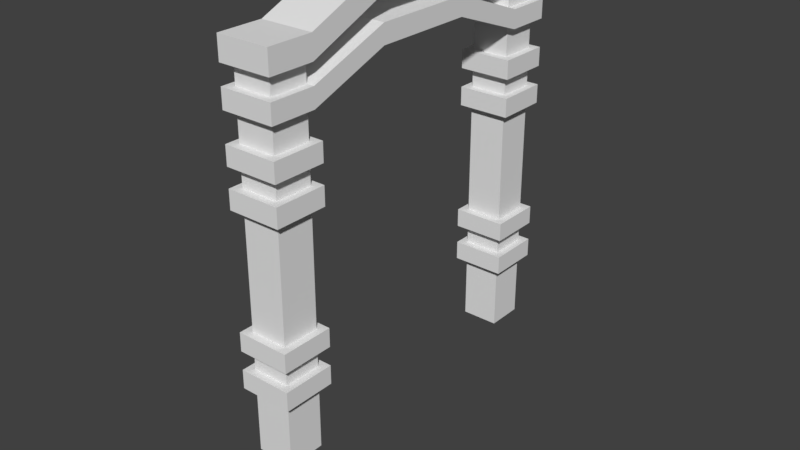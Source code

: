 # Source: Country_Fence_2.blend  (saved by Blender 2.79.0; exported with 4.5.12 LTS)
import bpy
from mathutils import Matrix  # noqa: F401  (used for matrix-valued properties, if any)

bpy.ops.wm.read_factory_settings(use_empty=True)
scene = bpy.context.scene
scene.name = 'Scene'

# ---- collections
col_collection_2 = bpy.data.collections.new('Collection 2'); scene.collection.children.link(col_collection_2)
col_collection_3 = bpy.data.collections.new('Collection 3'); scene.collection.children.link(col_collection_3)
col_collection_3.hide_render = True
col_collection_3.hide_viewport = True
col_collection_6 = bpy.data.collections.new('Collection 6'); scene.collection.children.link(col_collection_6)
col_collection_6.hide_render = True
col_collection_6.hide_viewport = True

# ---- materials (node trees are filled in below, after node groups)
mat_material = bpy.data.materials.new('Material')
mat_material.alpha_threshold = 0.0
mat_material.use_transparent_shadow = False
mat_material.roughness = 0.5
mat_material.line_color = (0.0, 0.0, 0.0, 1.0)

# ---- material node trees

# ---- world
world_world = bpy.data.worlds.new('World'); scene.world = world_world
world_world.color = (0.05088, 0.05088, 0.05088)
world_world.use_sun_shadow = False
world_world.sun_shadow_jitter_overblur = 0.0
world_world.cycles.sampling_method = 'MANUAL'

# ---- meshes
me_cube_003 = bpy.data.meshes.new('Cube.003')
me_cube_003.from_pydata([(0.25, 2.25, 0.0), (0.25, 1.75, 0.0), (-0.25, 1.75, 0.0), (-0.25, 2.25, 0.0), (0.25, 2.25, 4.25), (0.25, 1.75, 4.25), (-0.25, 1.75, 4.25), (-0.25, 2.25, 4.25), (0.25, -1.75, 0.0), (0.25, -2.25, 0.0), (-0.25, -2.25, 0.0), (-0.25, -1.75, 0.0), (0.25, -1.75, 4.25), (0.25, -2.25, 4.25), (-0.25, -2.25, 4.25), (-0.25, -1.75, 4.25), (0.25, -1.75, 1.124), (0.25, -2.25, 1.124), (-0.25, -2.25, 1.124), (-0.25, -1.75, 1.124), (0.25, -1.75, 0.874), (0.25, -2.25, 0.874), (-0.25, -2.25, 0.874), (-0.25, -1.75, 0.874), (0.25, 2.25, 1.125), (0.25, 1.75, 1.125), (-0.25, 1.75, 1.125), (-0.25, 2.25, 1.125), (0.25, 2.25, 0.8745), (0.25, 1.75, 0.8745), (-0.25, 1.75, 0.8745), (-0.25, 2.25, 0.8745), (0.25, -1.75, 1.374), (0.25, -2.25, 1.374), (-0.25, -2.25, 1.374), (-0.25, -1.75, 1.374), (0.25, 2.25, 1.375), (0.25, 1.75, 1.375), (-0.25, 1.75, 1.375), (-0.25, 2.25, 1.375), (0.25, -1.75, 1.624), (0.25, -2.25, 1.624), (-0.25, -2.25, 1.624), (-0.25, -1.75, 1.624), (0.25, 2.25, 1.624), (0.25, 1.75, 1.624), (-0.25, 1.75, 1.624), (-0.25, 2.25, 1.624), (0.25, -1.75, 3.132), (0.25, -2.25, 3.132), (-0.25, -2.25, 3.132), (-0.25, -1.75, 3.132), (0.25, -1.75, 3.382), (0.25, -2.25, 3.382), (-0.25, -2.25, 3.382), (-0.25, -1.75, 3.382), (0.25, -1.75, 3.632), (0.25, -2.25, 3.632), (-0.25, -2.25, 3.632), (-0.25, -1.75, 3.632), (0.25, 2.25, 3.127), (0.25, 1.75, 3.127), (-0.25, 1.75, 3.127), (-0.25, 2.25, 3.127), (0.25, 2.25, 3.378), (0.25, 1.75, 3.378), (-0.25, 1.75, 3.378), (-0.25, 2.25, 3.378), (0.25, 2.25, 3.628), (0.25, 1.75, 3.628), (-0.25, 1.75, 3.628), (-0.25, 2.25, 3.628), (0.25, 2.25, 3.878), (0.25, 1.75, 3.878), (-0.25, 1.75, 3.878), (-0.25, 2.25, 3.878), (0.25, -1.75, 3.882), (0.25, -2.25, 3.882), (-0.25, -2.25, 3.882), (-0.25, -1.75, 3.882), (0.25, 2.25, 4.5), (0.25, 1.75, 4.5), (-0.25, 2.25, 4.5), (-0.25, 1.75, 4.5), (0.25, -1.75, 4.5), (0.25, -2.25, 4.5), (-0.25, -1.75, 4.5), (-0.25, -2.25, 4.5), (0.25, 2.25, 4.75), (0.25, 1.75, 4.75), (-0.25, 2.25, 4.75), (-0.25, 1.75, 4.75), (0.25, -1.75, 4.75), (0.25, -2.25, 4.75), (-0.25, -1.75, 4.75), (-0.25, -2.25, 4.75), (0.35, 1.75, 4.25), (0.35, -1.75, 4.25), (0.35, -1.65, 1.124), (0.35, 1.65, 0.8745), (0.35, -2.35, 3.382), (0.35, 1.65, 3.127), (0.35, 2.35, 3.878), (0.35, 1.75, 4.5), (0.35, -1.75, 4.5), (0.35, 1.75, 4.75), (0.35, -1.75, 4.75), (0.35, 1.75, 5.05), (0.35, -1.75, 5.05), (-0.35, 1.75, 4.25), (-0.35, -1.75, 4.25), (-0.35, 1.65, 1.125), (-0.35, 2.35, 1.125), (-0.35, 1.65, 3.378), (-0.35, 2.35, 3.628), (-0.35, 1.75, 4.5), (-0.35, -1.75, 4.5), (-0.35, 1.75, 4.75), (-0.35, -1.75, 4.75), (-0.35, 1.75, 5.05), (-0.35, -1.75, 5.05), (0.35, -2.35, 1.124), (-0.35, -2.35, 0.874), (0.35, -2.35, 1.374), (0.35, -2.35, 1.624), (-0.35, -2.35, 3.132), (-0.35, -2.35, 3.382), (-0.35, -2.35, 3.632), (0.35, -2.35, 3.882), (-0.35, -2.35, 3.882), (0.35, -2.35, 0.874), (0.35, -2.35, 3.132), (0.35, -2.35, 3.632), (0.35, -2.35, 4.25), (0.35, -2.35, 4.5), (0.35, -2.35, 4.75), (0.35, -2.35, 5.05), (-0.35, -2.35, 1.124), (-0.35, -2.35, 1.374), (-0.35, -2.35, 1.624), (-0.35, -2.35, 4.5), (-0.35, -2.35, 4.25), (-0.35, -2.35, 5.05), (-0.35, -2.35, 4.75), (0.35, 2.35, 1.375), (-0.35, 2.35, 1.375), (0.35, 2.35, 1.624), (-0.35, 2.35, 3.127), (0.35, 2.35, 0.8745), (0.35, 2.35, 1.125), (0.35, 2.35, 3.127), (0.35, 2.35, 3.378), (0.35, 2.35, 3.628), (0.35, 2.35, 4.5), (0.35, 2.35, 4.25), (0.35, 2.35, 5.05), (0.35, 2.35, 4.75), (-0.35, 2.35, 0.8745), (-0.35, 2.35, 1.624), (-0.35, 2.35, 3.378), (-0.35, 2.35, 3.878), (-0.35, 2.35, 4.5), (-0.35, 2.35, 4.25), (-0.35, 2.35, 4.75), (-0.35, 2.35, 5.05), (-0.35, 1.65, 0.8745), (-0.35, 1.65, 1.624), (0.35, 1.65, 3.378), (-0.35, 1.65, 3.628), (0.35, 1.65, 3.878), (0.35, 1.65, 1.125), (0.35, 1.65, 1.375), (0.35, 1.65, 1.624), (0.35, 1.65, 3.628), (-0.35, 1.65, 1.375), (-0.35, 1.65, 3.127), (-0.35, 1.65, 3.878), (-0.35, -1.65, 0.874), (-0.35, -1.65, 1.374), (0.35, -1.65, 1.624), (0.35, -1.65, 3.132), (0.35, -1.65, 3.632), (0.35, -1.65, 0.874), (0.35, -1.65, 1.374), (0.35, -1.65, 3.382), (0.35, -1.65, 3.882), (-0.35, -1.65, 1.124), (-0.35, -1.65, 1.624), (-0.35, -1.65, 3.132), (-0.35, -1.65, 3.382), (-0.35, -1.65, 3.632), (-0.35, -1.65, 3.882), (0.35, -0.675, 4.65), (0.35, -0.675, 4.9), (-0.35, -0.675, 4.9), (-0.35, -0.675, 4.65), (0.35, 0.675, 4.65), (0.35, 0.675, 4.9), (-0.35, 0.675, 4.65), (-0.35, 0.675, 4.9), (0.35, -0.585, 5.25), (0.35, -0.585, 5.55), (-0.35, -0.585, 5.55), (-0.35, -0.585, 5.25), (0.35, 0.585, 5.25), (0.35, 0.585, 5.55), (-0.35, 0.585, 5.55), (-0.35, 0.585, 5.25)], [], [(72, 4, 5, 73), (73, 5, 6, 74), (74, 6, 7, 75), (28, 0, 3, 31), (32, 16, 19, 35), (76, 12, 13, 77), (77, 13, 14, 78), (78, 14, 15, 79), (20, 8, 11, 23), (8, 20, 21, 9), (9, 21, 22, 10), (10, 22, 23, 11), (36, 24, 27, 39), (146, 158, 166, 46, 47, 44), (134, 104, 84, 85, 87, 86, 116, 140), (0, 28, 29, 1), (1, 29, 30, 2), (2, 30, 31, 3), (18, 34, 35, 19), (17, 33, 34, 18), (16, 32, 33, 17), (26, 38, 39, 27), (25, 37, 38, 26), (24, 36, 37, 25), (48, 40, 43, 51), (60, 44, 47, 63), (73, 169, 102, 72), (42, 50, 51, 43), (41, 49, 50, 42), (40, 48, 49, 41), (56, 52, 55, 59), (103, 153, 161, 115, 83, 82, 80, 81), (54, 58, 59, 55), (53, 57, 58, 54), (52, 56, 57, 53), (46, 62, 63, 47), (45, 61, 62, 46), (44, 60, 61, 45), (68, 64, 67, 71), (66, 70, 71, 67), (65, 69, 70, 66), (64, 68, 69, 65), (4, 72, 75, 7), (174, 145, 39, 38, 37, 36, 144, 171), (12, 76, 79, 15), (30, 29, 99, 165), (85, 84, 92, 93), (87, 85, 93, 95), (205, 201, 108, 136, 135, 106, 200, 204, 105, 156, 155, 107), (103, 81, 83, 115, 199, 197), (159, 113, 66, 67, 64, 65, 167, 151), (40, 41, 124, 179), (83, 81, 89, 91), (81, 80, 88, 89), (86, 87, 95, 94), (84, 86, 94, 92), (82, 83, 91, 90), (80, 82, 90, 88), (107, 119, 206, 205), (77, 78, 129, 128), (94, 118, 203, 200, 106, 92), (102, 169, 173, 152), (179, 124, 123, 183), (144, 146, 172, 171), (167, 101, 150, 151), (185, 128, 132, 181), (109, 198, 195, 110, 141, 140, 116, 194, 199, 115, 161, 162), (127, 129, 191, 190), (45, 46, 166, 172, 146, 44), (75, 72, 102, 160, 176, 169, 73, 74), (66, 113, 167, 65), (53, 54, 126, 100), (97, 133, 141, 110, 15, 14, 13, 12), (155, 164, 119, 107), (76, 77, 128, 185, 191, 129, 78, 79), (161, 153, 154, 162), (17, 121, 98, 16), (138, 139, 187, 178), (166, 158, 145, 174), (118, 143, 142, 120, 202, 206, 119, 164, 163, 117, 207, 203), (36, 39, 145, 144), (99, 148, 149, 170), (60, 63, 147, 150, 101, 61), (26, 27, 112, 111), (12, 15, 110, 195, 192, 97), (112, 27, 24, 25, 26, 111, 170, 149), (169, 176, 168, 173), (133, 134, 140, 141), (23, 22, 122, 177), (192, 196, 96, 154, 153, 103, 197, 193, 104, 134, 133, 97), (165, 99, 170, 111), (139, 124, 41, 42, 43, 40, 179, 187), (156, 105, 89, 88, 90, 91, 117, 163), (126, 189, 188, 125), (127, 132, 128, 129), (135, 136, 142, 143), (100, 131, 180, 184), (57, 56, 181, 132, 127, 58), (126, 125, 131, 100), (48, 180, 131, 125, 50, 49), (149, 148, 157, 112), (146, 144, 145, 158), (175, 113, 159, 147), (152, 114, 160, 102), (156, 163, 164, 155), (121, 137, 122, 130), (157, 165, 111, 112), (120, 142, 136, 108), (68, 71, 114, 152, 173, 168, 70, 69), (127, 190, 181, 56, 59, 58), (176, 160, 114, 168), (31, 30, 165, 157, 148, 99, 29, 28), (147, 159, 151, 150), (184, 189, 126, 54, 55, 52, 53, 100), (123, 124, 139, 138), (171, 172, 166, 174), (16, 98, 186, 137, 121, 17, 18, 19), (34, 33, 123, 138, 178, 35), (186, 177, 122, 137), (178, 187, 179, 183), (177, 186, 98, 182), (181, 190, 191, 185), (180, 188, 189, 184), (70, 168, 114, 71), (175, 147, 63, 62, 61, 101), (51, 50, 125, 188, 180, 48), (182, 130, 122, 22, 21, 20, 23, 177), (175, 101, 167, 113), (162, 154, 96, 5, 4, 7, 6, 109), (116, 86, 84, 104, 193, 194), (6, 5, 96, 196, 198, 109), (193, 197, 199, 194), (195, 198, 196, 192), (98, 121, 130, 182), (120, 108, 201, 202), (201, 205, 206, 202), (200, 203, 207, 204), (106, 135, 143, 118, 94, 95, 93, 92), (91, 89, 105, 204, 207, 117), (123, 33, 32, 35, 178, 183)])
_uv = me_cube_003.uv_layers.new(name='UVMap')
_uv.uv.foreach_set('vector', [0.2328, 0.75, 0.2328, 0.75, 0.2328, 0.75, 0.2328, 0.75, 0.2328, 0.75, 0.2328, 0.75, 0.2328, 0.75, 0.2328, 0.75, 0.2328, 0.75, 0.2328, 0.75, 0.2328, 0.75, 0.2328, 0.75, 0.2328, 0.75, 0.2328, 0.75, 0.2328, 0.75, 0.2328, 0.75, 0.2328, 0.75, 0.2328, 0.75, 0.2328, 0.75, 0.2328, 0.75, 0.2328, 0.75, 0.2328, 0.75, 0.2328, 0.75, 0.2328, 0.75, 0.2328, 0.75, 0.2328, 0.75, 0.2328, 0.75, 0.2328, 0.75, 0.2328, 0.75, 0.2328, 0.75, 0.2328, 0.75, 0.2328, 0.75, 0.2328, 0.75, 0.2328, 0.75, 0.2328, 0.75, 0.2328, 0.75, 0.2328, 0.75, 0.2328, 0.75, 0.2328, 0.75, 0.2328, 0.75, 0.2328, 0.75, 0.2328, 0.75, 0.2328, 0.75, 0.2328, 0.75, 0.2328, 0.75, 0.2328, 0.75, 0.2328, 0.75, 0.2328, 0.75, 0.2328, 0.75, 0.2328, 0.75, 0.2328, 0.75, 0.2328, 0.75, 0.2328, 0.25, 0.2328, 0.25, 0.2328, 0.25, 0.2328, 0.25, 0.2328, 0.25, 0.2328, 0.25, 0.2328, 0.25, 0.2328, 0.25, 0.2328, 0.25, 0.2328, 0.25, 0.2328, 0.25, 0.2328, 0.25, 0.2328, 0.25, 0.2328, 0.25, 0.2328, 0.75, 0.2328, 0.75, 0.2328, 0.75, 0.2328, 0.75, 0.2328, 0.75, 0.2328, 0.75, 0.2328, 0.75, 0.2328, 0.75, 0.2328, 0.75, 0.2328, 0.75, 0.2328, 0.75, 0.2328, 0.75, 0.2328, 0.75, 0.2328, 0.75, 0.2328, 0.75, 0.2328, 0.75, 0.2328, 0.75, 0.2328, 0.75, 0.2328, 0.75, 0.2328, 0.75, 0.2328, 0.75, 0.2328, 0.75, 0.2328, 0.75, 0.2328, 0.75, 0.2328, 0.75, 0.2328, 0.75, 0.2328, 0.75, 0.2328, 0.75, 0.2328, 0.75, 0.2328, 0.75, 0.2328, 0.75, 0.2328, 0.75, 0.2328, 0.75, 0.2328, 0.75, 0.2328, 0.75, 0.2328, 0.75, 0.2328, 0.75, 0.2328, 0.75, 0.2328, 0.75, 0.2328, 0.75, 0.2328, 0.75, 0.2328, 0.75, 0.2328, 0.75, 0.2328, 0.75, 0.2328, 0.25, 0.2328, 0.25, 0.2328, 0.25, 0.2328, 0.25, 0.2328, 0.75, 0.2328, 0.75, 0.2328, 0.75, 0.2328, 0.75, 0.2328, 0.75, 0.2328, 0.75, 0.2328, 0.75, 0.2328, 0.75, 0.2328, 0.75, 0.2328, 0.75, 0.2328, 0.75, 0.2328, 0.75, 0.2328, 0.75, 0.2328, 0.75, 0.2328, 0.75, 0.2328, 0.75, 0.2328, 0.25, 0.2328, 0.25, 0.2328, 0.25, 0.2328, 0.25, 0.2328, 0.25, 0.2328, 0.25, 0.2328, 0.25, 0.2328, 0.25, 0.2328, 0.75, 0.2328, 0.75, 0.2328, 0.75, 0.2328, 0.75, 0.2328, 0.75, 0.2328, 0.75, 0.2328, 0.75, 0.2328, 0.75, 0.2328, 0.75, 0.2328, 0.75, 0.2328, 0.75, 0.2328, 0.75, 0.2328, 0.75, 0.2328, 0.75, 0.2328, 0.75, 0.2328, 0.75, 0.2328, 0.75, 0.2328, 0.75, 0.2328, 0.75, 0.2328, 0.75, 0.2328, 0.75, 0.2328, 0.75, 0.2328, 0.75, 0.2328, 0.75, 0.2328, 0.75, 0.2328, 0.75, 0.2328, 0.75, 0.2328, 0.75, 0.2328, 0.75, 0.2328, 0.75, 0.2328, 0.75, 0.2328, 0.75, 0.2328, 0.75, 0.2328, 0.75, 0.2328, 0.75, 0.2328, 0.75, 0.2328, 0.75, 0.2328, 0.75, 0.2328, 0.75, 0.2328, 0.75, 0.2328, 0.75, 0.2328, 0.75, 0.2328, 0.75, 0.2328, 0.75, 0.2328, 0.25, 0.2328, 0.25, 0.2328, 0.25, 0.2328, 0.25, 0.2328, 0.25, 0.2328, 0.25, 0.2328, 0.25, 0.2328, 0.25, 0.2328, 0.75, 0.2328, 0.75, 0.2328, 0.75, 0.2328, 0.75, 0.2328, 0.25, 0.2328, 0.25, 0.2328, 0.25, 0.2328, 0.25, 0.2328, 0.75, 0.2328, 0.75, 0.2328, 0.75, 0.2328, 0.75, 0.2328, 0.75, 0.2328, 0.75, 0.2328, 0.75, 0.2328, 0.75, 0.2328, 0.25, 0.2328, 0.25, 0.2328, 0.25, 0.2328, 0.25, 0.2328, 0.25, 0.2328, 0.25, 0.2328, 0.25, 0.2328, 0.25, 0.2328, 0.25, 0.2328, 0.25, 0.2328, 0.25, 0.2328, 0.25, 0.2328, 0.25, 0.2328, 0.25, 0.2328, 0.25, 0.2328, 0.25, 0.2328, 0.25, 0.2328, 0.25, 0.2328, 0.25, 0.2328, 0.25, 0.2328, 0.25, 0.2328, 0.25, 0.2328, 0.25, 0.2328, 0.25, 0.2328, 0.25, 0.2328, 0.25, 0.2328, 0.25, 0.2328, 0.25, 0.2328, 0.25, 0.2328, 0.25, 0.2328, 0.75, 0.2328, 0.75, 0.2328, 0.75, 0.2328, 0.75, 0.2328, 0.75, 0.2328, 0.75, 0.2328, 0.75, 0.2328, 0.75, 0.2328, 0.75, 0.2328, 0.75, 0.2328, 0.75, 0.2328, 0.75, 0.2328, 0.75, 0.2328, 0.75, 0.2328, 0.75, 0.2328, 0.75, 0.2328, 0.75, 0.2328, 0.75, 0.2328, 0.75, 0.2328, 0.75, 0.2328, 0.75, 0.2328, 0.75, 0.2328, 0.75, 0.2328, 0.75, 0.2328, 0.25, 0.2328, 0.25, 0.2328, 0.25, 0.2328, 0.25, 0.2328, 0.25, 0.2328, 0.25, 0.2328, 0.25, 0.2328, 0.25, 0.2328, 0.25, 0.2328, 0.25, 0.2328, 0.25, 0.2328, 0.25, 0.2328, 0.25, 0.2328, 0.25, 0.2328, 0.25, 0.2328, 0.25, 0.2328, 0.25, 0.2328, 0.25, 0.2328, 0.25, 0.2328, 0.25, 0.2328, 0.25, 0.2328, 0.25, 0.2328, 0.25, 0.2328, 0.25, 0.2328, 0.25, 0.2328, 0.25, 0.2328, 0.25, 0.2328, 0.25, 0.2328, 0.25, 0.2328, 0.25, 0.2328, 0.25, 0.2328, 0.25, 0.2328, 0.25, 0.2328, 0.25, 0.2328, 0.25, 0.2328, 0.25, 0.2328, 0.25, 0.2328, 0.25, 0.2328, 0.25, 0.2328, 0.25, 0.2328, 0.25, 0.2328, 0.25, 0.2328, 0.25, 0.2328, 0.25, 0.2328, 0.25, 0.2328, 0.25, 0.2328, 0.25, 0.2328, 0.25, 0.2328, 0.25, 0.2328, 0.25, 0.2328, 0.25, 0.2328, 0.25, 0.2328, 0.25, 0.2328, 0.25, 0.2328, 0.25, 0.2328, 0.25, 0.2328, 0.25, 0.2328, 0.25, 0.2328, 0.25, 0.2328, 0.25, 0.2328, 0.25, 0.2328, 0.25, 0.2328, 0.25, 0.2328, 0.25, 0.2328, 0.25, 0.2328, 0.25, 0.2328, 0.25, 0.2328, 0.25, 0.2328, 0.25, 0.2328, 0.25, 0.2328, 0.25, 0.2328, 0.25, 0.2328, 0.25, 0.2328, 0.25, 0.2328, 0.25, 0.2328, 0.25, 0.2328, 0.25, 0.2328, 0.25, 0.2328, 0.25, 0.2328, 0.25, 0.2328, 0.25, 0.2328, 0.25, 0.2328, 0.25, 0.2328, 0.25, 0.2328, 0.25, 0.2328, 0.25, 0.2328, 0.25, 0.2328, 0.25, 0.2328, 0.25, 0.2328, 0.25, 0.2328, 0.25, 0.2328, 0.25, 0.2328, 0.25, 0.2328, 0.25, 0.2328, 0.25, 0.2328, 0.25, 0.2328, 0.25, 0.2328, 0.25, 0.2328, 0.25, 0.2328, 0.25, 0.2328, 0.25, 0.2328, 0.25, 0.2328, 0.25, 0.2328, 0.25, 0.2328, 0.25, 0.2328, 0.25, 0.2328, 0.25, 0.2328, 0.25, 0.2328, 0.25, 0.2328, 0.25, 0.2328, 0.25, 0.2328, 0.25, 0.2328, 0.25, 0.2328, 0.25, 0.2328, 0.25, 0.2328, 0.25, 0.2328, 0.25, 0.2328, 0.25, 0.2328, 0.25, 0.2328, 0.25, 0.2328, 0.25, 0.2328, 0.25, 0.2328, 0.25, 0.2328, 0.25, 0.2328, 0.25, 0.2328, 0.25, 0.2328, 0.25, 0.2328, 0.25, 0.2328, 0.25, 0.2328, 0.25, 0.2328, 0.25, 0.2328, 0.25, 0.2328, 0.25, 0.2328, 0.25, 0.2328, 0.25, 0.2328, 0.25, 0.2328, 0.25, 0.2328, 0.25, 0.2328, 0.25, 0.2328, 0.25, 0.2328, 0.25, 0.2328, 0.25, 0.2328, 0.25, 0.2328, 0.25, 0.2328, 0.25, 0.2328, 0.25, 0.2328, 0.25, 0.2328, 0.25, 0.2328, 0.25, 0.2328, 0.25, 0.2328, 0.25, 0.2328, 0.25, 0.2328, 0.25, 0.2328, 0.25, 0.2328, 0.25, 0.2328, 0.25, 0.2328, 0.25, 0.2328, 0.25, 0.2328, 0.25, 0.2328, 0.25, 0.2328, 0.25, 0.2328, 0.25, 0.2328, 0.25, 0.2328, 0.25, 0.2328, 0.25, 0.2328, 0.25, 0.2328, 0.25, 0.2328, 0.25, 0.2328, 0.25, 0.2328, 0.25, 0.2328, 0.25, 0.2328, 0.25, 0.2328, 0.25, 0.2328, 0.25, 0.2328, 0.25, 0.2328, 0.25, 0.2328, 0.25, 0.2328, 0.25, 0.2328, 0.25, 0.2328, 0.25, 0.2328, 0.25, 0.2328, 0.25, 0.2328, 0.25, 0.2328, 0.25, 0.2328, 0.25, 0.2328, 0.25, 0.2328, 0.25, 0.2328, 0.25, 0.2328, 0.25, 0.2328, 0.25, 0.2328, 0.25, 0.2328, 0.25, 0.2328, 0.25, 0.2328, 0.25, 0.2328, 0.25, 0.2328, 0.25, 0.2328, 0.25, 0.2328, 0.25, 0.2328, 0.25, 0.2328, 0.25, 0.2328, 0.25, 0.2328, 0.25, 0.2328, 0.25, 0.2328, 0.25, 0.2328, 0.25, 0.2328, 0.25, 0.2328, 0.25, 0.2328, 0.25, 0.2328, 0.25, 0.2328, 0.25, 0.2328, 0.25, 0.2328, 0.25, 0.2328, 0.25, 0.2328, 0.25, 0.2328, 0.25, 0.2328, 0.25, 0.2328, 0.25, 0.2328, 0.25, 0.2328, 0.25, 0.2328, 0.25, 0.2328, 0.25, 0.2328, 0.25, 0.2328, 0.25, 0.2328, 0.25, 0.2328, 0.25, 0.2328, 0.25, 0.2328, 0.25, 0.2328, 0.25, 0.2328, 0.25, 0.2328, 0.25, 0.2328, 0.25, 0.2328, 0.25, 0.2328, 0.25, 0.2328, 0.25, 0.2328, 0.25, 0.2328, 0.25, 0.2328, 0.25, 0.2328, 0.25, 0.2328, 0.25, 0.2328, 0.25, 0.2328, 0.25, 0.2328, 0.25, 0.2328, 0.25, 0.2328, 0.25, 0.2328, 0.25, 0.2328, 0.25, 0.2328, 0.25, 0.2328, 0.25, 0.2328, 0.25, 0.2328, 0.25, 0.2328, 0.25, 0.2328, 0.25, 0.2328, 0.25, 0.2328, 0.25, 0.2328, 0.25, 0.2328, 0.25, 0.2328, 0.25, 0.2328, 0.25, 0.2328, 0.25, 0.2328, 0.25, 0.2328, 0.25, 0.2328, 0.25, 0.2328, 0.25, 0.2328, 0.25, 0.2328, 0.25, 0.2328, 0.25, 0.2328, 0.25, 0.2328, 0.25, 0.2328, 0.25, 0.2328, 0.25, 0.2328, 0.25, 0.2328, 0.25, 0.2328, 0.25, 0.2328, 0.25, 0.2328, 0.25, 0.2328, 0.25, 0.2328, 0.25, 0.2328, 0.25, 0.2328, 0.25, 0.2328, 0.25, 0.2328, 0.25, 0.2328, 0.25, 0.2328, 0.25, 0.2328, 0.25, 0.2328, 0.25, 0.2328, 0.25, 0.2328, 0.25, 0.2328, 0.25, 0.2328, 0.25, 0.2328, 0.25, 0.2328, 0.25, 0.2328, 0.25, 0.2328, 0.25, 0.2328, 0.25, 0.2328, 0.25, 0.2328, 0.25, 0.2328, 0.25, 0.2328, 0.25, 0.2328, 0.25, 0.2328, 0.25, 0.2328, 0.25, 0.2328, 0.25, 0.2328, 0.25, 0.2328, 0.25, 0.2328, 0.25, 0.2328, 0.25, 0.2328, 0.25, 0.2328, 0.25, 0.2328, 0.25, 0.2328, 0.25, 0.2328, 0.25, 0.2328, 0.25, 0.2328, 0.25, 0.2328, 0.25, 0.2328, 0.25, 0.2328, 0.25, 0.2328, 0.25, 0.2328, 0.25, 0.2328, 0.25, 0.2328, 0.25, 0.2328, 0.25, 0.2328, 0.25, 0.2328, 0.25, 0.2328, 0.25, 0.2328, 0.25, 0.2328, 0.25, 0.2328, 0.25, 0.2328, 0.25, 0.2328, 0.25, 0.2328, 0.25, 0.2328, 0.25, 0.2328, 0.25, 0.2328, 0.25, 0.2328, 0.25, 0.2328, 0.25, 0.2328, 0.25, 0.2328, 0.25, 0.2328, 0.25, 0.2328, 0.25, 0.2328, 0.25, 0.2328, 0.25, 0.2328, 0.25, 0.2328, 0.25, 0.2328, 0.25, 0.2328, 0.25, 0.2328, 0.25, 0.2328, 0.25, 0.2328, 0.25, 0.2328, 0.25, 0.2328, 0.25, 0.2328, 0.25, 0.2328, 0.25, 0.2328, 0.25, 0.2328, 0.25, 0.2328, 0.25, 0.2328, 0.25, 0.2328, 0.25, 0.2328, 0.25, 0.2328, 0.25, 0.2328, 0.25, 0.2328, 0.25, 0.2328, 0.25, 0.2328, 0.25, 0.2328, 0.25, 0.2328, 0.25, 0.2328, 0.25, 0.2328, 0.25, 0.2328, 0.25, 0.2328, 0.25, 0.2328, 0.25, 0.2328, 0.25, 0.2328, 0.25, 0.2328, 0.25, 0.2328, 0.25, 0.2328, 0.25, 0.2328, 0.25, 0.2328, 0.25, 0.2328, 0.25, 0.2328, 0.25, 0.2328, 0.25, 0.2328, 0.25, 0.2328, 0.25, 0.2328, 0.25, 0.2328, 0.25, 0.2328, 0.25, 0.2328, 0.25, 0.2328, 0.25, 0.2328, 0.25, 0.2328, 0.25, 0.2328, 0.25, 0.2328, 0.25, 0.2328, 0.25, 0.2328, 0.25, 0.2328, 0.25, 0.2328, 0.25, 0.2328, 0.25, 0.2328, 0.25, 0.2328, 0.25, 0.2328, 0.25, 0.2328, 0.25, 0.2328, 0.25, 0.2328, 0.25, 0.2328, 0.25, 0.2328, 0.25, 0.2328, 0.25, 0.2328, 0.25, 0.2328, 0.25, 0.2328, 0.25, 0.2328, 0.25, 0.2328, 0.25, 0.2328, 0.25, 0.2328, 0.25, 0.2328, 0.25, 0.2328, 0.25, 0.2328, 0.25, 0.2328, 0.25, 0.2328, 0.25, 0.2328, 0.25, 0.2328, 0.25, 0.2328, 0.25, 0.2328, 0.25, 0.2328, 0.25, 0.2328, 0.25, 0.2328, 0.25, 0.2328, 0.25, 0.2328, 0.25, 0.2328, 0.25, 0.2328, 0.25, 0.2328, 0.25, 0.2328, 0.25, 0.2328, 0.25, 0.2328, 0.25])
me_cube_003.materials.append(mat_material)
me_cube_003.use_remesh_preserve_volume = False
me_cube_003.use_remesh_preserve_attributes = False
me_cube_003.use_mirror_vertex_groups = False
me_cube_003.update()
me_cube_005 = bpy.data.meshes.new('Cube.005')
me_cube_005.from_pydata([(0.25, 2.25, 0.0), (0.25, 1.75, 0.0), (-0.25, 1.75, 0.0), (-0.25, 2.25, 0.0), (0.25, 1.75, 4.25), (-0.25, 1.75, 4.25), (-0.25, 2.25, 4.25), (0.25, -1.75, 0.0), (0.25, -2.25, 0.0), (-0.25, -2.25, 0.0), (-0.25, -1.75, 0.0), (-0.25, -2.25, 1.134), (0.25, 2.25, 1.125), (0.25, 2.25, 0.8745), (-0.25, 1.75, 0.8745), (-0.25, 2.25, 0.8745), (0.25, -2.25, 1.384), (-0.25, -2.25, 1.384), (-0.25, 1.75, 1.375), (-0.25, -2.25, 1.634), (-0.25, -1.75, 1.634), (0.25, 2.25, 1.624), (0.25, 1.75, 1.624), (-0.25, 1.75, 1.624), (-0.25, 2.25, 1.624), (-0.25, -1.75, 3.132), (0.25, -2.25, 3.382), (-0.25, -2.25, 3.382), (0.25, 1.75, 3.127), (-0.25, 1.75, 3.127), (0.25, 2.25, 3.378), (-0.25, 2.25, 3.378), (0.25, 2.25, 3.628), (0.25, 1.75, 3.628), (-0.25, 1.75, 3.628), (-0.25, 1.75, 3.878), (-0.25, 2.25, 3.878), (0.25, -1.75, 3.882), (0.25, 2.25, 4.5), (-0.25, 1.75, 4.5), (-0.25, -2.25, 4.5), (0.25, 1.75, 4.75), (-0.25, 1.75, 4.75), (0.25, -1.75, 4.75), (0.25, -2.25, 4.75), (-0.25, -1.75, 4.75), (0.25, -1.75, 4.25), (0.25, 2.25, 3.878), (0.25, 1.75, 4.5), (0.25, -1.75, 4.5), (0.25, 1.75, 5.05), (0.25, -1.75, 5.05), (-0.25, -1.75, 4.25), (-0.25, 1.75, 1.125), (-0.25, 2.25, 1.125), (-0.25, 1.75, 3.378), (-0.25, -1.75, 4.5), (-0.25, 1.75, 5.05), (-0.25, -1.75, 5.05), (0.25, -2.25, 1.134), (-0.25, -2.25, 0.884), (0.25, -2.25, 1.634), (-0.25, -2.25, 3.132), (0.25, -2.25, 3.882), (0.25, -2.25, 0.884), (0.25, -2.25, 3.132), (0.25, -2.25, 3.632), (0.25, -2.25, 4.25), (0.25, -2.25, 4.5), (0.25, -2.25, 5.05), (-0.25, -2.25, 3.632), (-0.25, -2.25, 3.882), (-0.25, -2.25, 4.25), (-0.25, -2.25, 5.05), (-0.25, -2.25, 4.75), (-0.25, 2.25, 1.375), (-0.25, 2.25, 3.127), (0.25, 2.25, 1.375), (0.25, 2.25, 3.127), (0.25, 2.25, 4.25), (0.25, 2.25, 5.05), (0.25, 2.25, 4.75), (-0.25, 2.25, 3.628), (-0.25, 2.25, 4.5), (-0.25, 2.25, 4.75), (-0.25, 2.25, 5.05), (0.25, 1.75, 0.8745), (0.25, 1.75, 1.125), (0.25, 1.75, 1.375), (0.25, 1.75, 3.378), (0.25, 1.75, 3.878), (-0.25, -1.75, 1.384), (0.25, -1.75, 1.634), (0.25, -1.75, 3.132), (0.25, -1.75, 3.382), (0.25, -1.75, 3.632), (-0.25, -1.75, 0.884), (-0.25, -1.75, 1.134), (-0.25, -1.75, 3.382), (-0.25, -1.75, 3.632), (-0.25, -1.75, 3.882), (0.25, -0.675, 4.65), (0.25, -0.675, 4.9), (-0.25, -0.675, 4.9), (-0.25, -0.675, 4.65), (0.25, 0.675, 4.65), (0.25, 0.675, 4.9), (-0.25, 0.675, 4.65), (-0.25, 0.675, 4.9), (0.25, -0.585, 5.25), (0.25, -0.585, 5.55), (-0.25, -0.585, 5.55), (-0.25, -0.585, 5.25), (0.25, 0.585, 5.25), (0.25, 0.585, 5.55), (-0.25, 0.585, 5.55), (-0.25, 0.585, 5.25)], [], [(47, 79, 4, 90), (90, 4, 5, 35), (35, 5, 6, 36), (13, 0, 3, 15), (37, 46, 67, 63), (63, 67, 72, 71), (71, 72, 52, 100), (8, 64, 60, 9), (9, 60, 96, 10), (77, 12, 54, 75), (0, 13, 86, 1), (1, 86, 14, 2), (2, 14, 15, 3), (11, 17, 91, 97), (59, 16, 17, 11), (92, 61, 16, 59, 64, 8, 7), (53, 18, 75, 54), (87, 88, 18, 53), (12, 77, 88, 87), (93, 92, 20, 25), (78, 21, 24, 76), (19, 62, 25, 20), (61, 65, 62, 19), (92, 93, 65, 61), (95, 94, 98, 99), (27, 70, 99, 98), (26, 66, 70, 27), (94, 95, 66, 26), (23, 29, 76, 24), (22, 28, 29, 23), (21, 78, 28, 22), (32, 30, 31, 82), (55, 34, 82, 31), (89, 33, 34, 55), (30, 32, 33, 89), (79, 47, 36, 6), (46, 37, 100, 52), (68, 49, 43, 44), (40, 68, 44, 74), (114, 110, 51, 69, 44, 43, 109, 113, 41, 81, 80, 50), (48, 39, 108, 106), (39, 48, 41, 42), (48, 38, 81, 41), (56, 40, 74, 45), (49, 56, 45, 43), (83, 39, 42, 84), (38, 83, 84, 81), (50, 57, 115, 114), (45, 112, 109, 43), (47, 90, 33, 32), (77, 21, 22, 88), (89, 28, 78, 30), (37, 63, 66, 95), (5, 107, 104, 52, 72, 40, 56, 103, 108, 39, 83, 6), (70, 71, 100, 99), (80, 85, 57, 50), (83, 38, 79, 6), (17, 19, 20, 91), (23, 24, 75, 18), (45, 74, 73, 58, 111, 115, 57, 85, 84, 42, 116, 112), (86, 13, 12, 87), (46, 52, 104, 101), (90, 35, 34, 33), (67, 68, 40, 72), (101, 105, 4, 79, 38, 48, 106, 102, 49, 68, 67, 46), (14, 86, 87, 53), (27, 98, 25, 62), (70, 66, 63, 71), (44, 69, 73, 74), (26, 65, 93, 94), (27, 62, 65, 26), (12, 13, 15, 54), (21, 77, 75, 24), (29, 55, 31, 76), (32, 82, 36, 47), (81, 84, 85, 80), (59, 11, 60, 64), (15, 14, 53, 54), (58, 73, 69, 51), (35, 36, 82, 34), (76, 31, 30, 78), (16, 61, 19, 17), (88, 22, 23, 18), (97, 96, 60, 11), (91, 20, 92, 7, 10, 96, 97), (95, 99, 100, 37), (93, 25, 98, 94), (29, 28, 89, 55), (56, 49, 102, 103), (5, 4, 105, 107), (102, 106, 108, 103), (104, 107, 105, 101), (58, 51, 110, 111), (110, 114, 115, 111), (109, 112, 116, 113), (42, 41, 113, 116)])
_uv = me_cube_005.uv_layers.new(name='UVMap')
_uv.uv.foreach_set('vector', [0.2328, 0.75, 0.2328, 0.75, 0.2328, 0.75, 0.2328, 0.75, 0.2328, 0.75, 0.2328, 0.75, 0.2328, 0.75, 0.2328, 0.75, 0.2328, 0.75, 0.2328, 0.75, 0.2328, 0.75, 0.2328, 0.75, 0.2328, 0.75, 0.2328, 0.75, 0.2328, 0.75, 0.2328, 0.75, 0.2328, 0.75, 0.2328, 0.75, 0.2328, 0.75, 0.2328, 0.75, 0.2328, 0.75, 0.2328, 0.75, 0.2328, 0.75, 0.2328, 0.75, 0.2328, 0.75, 0.2328, 0.75, 0.2328, 0.75, 0.2328, 0.75, 0.2328, 0.75, 0.2328, 0.75, 0.2328, 0.75, 0.2328, 0.75, 0.2328, 0.75, 0.2328, 0.75, 0.2328, 0.75, 0.2328, 0.75, 0.2328, 0.75, 0.2328, 0.75, 0.2328, 0.75, 0.2328, 0.75, 0.2328, 0.75, 0.2328, 0.75, 0.2328, 0.75, 0.2328, 0.75, 0.2328, 0.75, 0.2328, 0.75, 0.2328, 0.75, 0.2328, 0.75, 0.2328, 0.75, 0.2328, 0.75, 0.2328, 0.75, 0.2328, 0.75, 0.2328, 0.75, 0.2328, 0.75, 0.2328, 0.75, 0.2328, 0.75, 0.2328, 0.75, 0.2328, 0.75, 0.2328, 0.75, 0.2328, 0.75, 0.2328, 0.25, 0.2328, 0.25, 0.2328, 0.25, 0.2328, 0.25, 0.2328, 0.25, 0.2328, 0.25, 0.2328, 0.25, 0.2328, 0.75, 0.2328, 0.75, 0.2328, 0.75, 0.2328, 0.75, 0.2328, 0.75, 0.2328, 0.75, 0.2328, 0.75, 0.2328, 0.75, 0.2328, 0.75, 0.2328, 0.75, 0.2328, 0.75, 0.2328, 0.75, 0.2328, 0.75, 0.2328, 0.75, 0.2328, 0.75, 0.2328, 0.75, 0.2328, 0.75, 0.2328, 0.75, 0.2328, 0.75, 0.2328, 0.75, 0.2328, 0.75, 0.2328, 0.75, 0.2328, 0.75, 0.2328, 0.75, 0.2328, 0.75, 0.2328, 0.75, 0.2328, 0.75, 0.2328, 0.75, 0.2328, 0.75, 0.2328, 0.75, 0.2328, 0.75, 0.2328, 0.75, 0.2328, 0.75, 0.2328, 0.75, 0.2328, 0.75, 0.2328, 0.75, 0.2328, 0.75, 0.2328, 0.75, 0.2328, 0.75, 0.2328, 0.75, 0.2328, 0.75, 0.2328, 0.75, 0.2328, 0.75, 0.2328, 0.75, 0.2328, 0.75, 0.2328, 0.75, 0.2328, 0.75, 0.2328, 0.75, 0.2328, 0.75, 0.2328, 0.75, 0.2328, 0.75, 0.2328, 0.75, 0.2328, 0.75, 0.2328, 0.75, 0.2328, 0.75, 0.2328, 0.75, 0.2328, 0.75, 0.2328, 0.75, 0.2328, 0.75, 0.2328, 0.75, 0.2328, 0.75, 0.2328, 0.75, 0.2328, 0.75, 0.2328, 0.75, 0.2328, 0.75, 0.2328, 0.75, 0.2328, 0.75, 0.2328, 0.75, 0.2328, 0.75, 0.2328, 0.75, 0.2328, 0.75, 0.2328, 0.75, 0.2328, 0.75, 0.2328, 0.75, 0.2328, 0.75, 0.2328, 0.75, 0.2328, 0.75, 0.2328, 0.75, 0.2328, 0.75, 0.2328, 0.75, 0.2328, 0.75, 0.2328, 0.75, 0.2328, 0.75, 0.2328, 0.75, 0.2328, 0.75, 0.2328, 0.75, 0.2328, 0.75, 0.2328, 0.75, 0.2328, 0.75, 0.2328, 0.75, 0.2328, 0.75, 0.2328, 0.75, 0.2328, 0.25, 0.2328, 0.25, 0.2328, 0.25, 0.2328, 0.25, 0.2328, 0.25, 0.2328, 0.25, 0.2328, 0.25, 0.2328, 0.25, 0.2328, 0.25, 0.2328, 0.25, 0.2328, 0.25, 0.2328, 0.25, 0.2328, 0.25, 0.2328, 0.25, 0.2328, 0.25, 0.2328, 0.25, 0.2328, 0.75, 0.2328, 0.75, 0.2328, 0.75, 0.2328, 0.75, 0.2328, 0.75, 0.2328, 0.75, 0.2328, 0.75, 0.2328, 0.75, 0.2328, 0.75, 0.2328, 0.75, 0.2328, 0.75, 0.2328, 0.75, 0.2328, 0.75, 0.2328, 0.75, 0.2328, 0.75, 0.2328, 0.75, 0.2328, 0.75, 0.2328, 0.75, 0.2328, 0.75, 0.2328, 0.75, 0.2328, 0.75, 0.2328, 0.75, 0.2328, 0.75, 0.2328, 0.75, 0.2328, 0.25, 0.2328, 0.25, 0.2328, 0.25, 0.2328, 0.25, 0.2328, 0.25, 0.2328, 0.25, 0.2328, 0.25, 0.2328, 0.25, 0.2328, 0.25, 0.2328, 0.25, 0.2328, 0.25, 0.2328, 0.25, 0.2328, 0.25, 0.2328, 0.25, 0.2328, 0.25, 0.2328, 0.25, 0.2328, 0.25, 0.2328, 0.25, 0.2328, 0.25, 0.2328, 0.25, 0.2328, 0.25, 0.2328, 0.25, 0.2328, 0.25, 0.2328, 0.25, 0.2328, 0.25, 0.2328, 0.25, 0.2328, 0.25, 0.2328, 0.25, 0.2328, 0.25, 0.2328, 0.25, 0.2328, 0.25, 0.2328, 0.25, 0.2328, 0.25, 0.2328, 0.25, 0.2328, 0.25, 0.2328, 0.25, 0.2328, 0.25, 0.2328, 0.25, 0.2328, 0.25, 0.2328, 0.25, 0.2328, 0.25, 0.2328, 0.25, 0.2328, 0.25, 0.2328, 0.25, 0.2328, 0.25, 0.2328, 0.25, 0.2328, 0.25, 0.2328, 0.25, 0.2328, 0.25, 0.2328, 0.25, 0.2328, 0.25, 0.2328, 0.25, 0.2328, 0.25, 0.2328, 0.25, 0.2328, 0.25, 0.2328, 0.25, 0.2328, 0.25, 0.2328, 0.25, 0.2328, 0.25, 0.2328, 0.25, 0.2328, 0.25, 0.2328, 0.25, 0.2328, 0.25, 0.2328, 0.25, 0.2328, 0.25, 0.2328, 0.25, 0.2328, 0.25, 0.2328, 0.25, 0.2328, 0.25, 0.2328, 0.25, 0.2328, 0.25, 0.2328, 0.25, 0.2328, 0.25, 0.2328, 0.25, 0.2328, 0.25, 0.2328, 0.25, 0.2328, 0.25, 0.2328, 0.25, 0.2328, 0.25, 0.2328, 0.25, 0.2328, 0.25, 0.2328, 0.25, 0.2328, 0.25, 0.2328, 0.25, 0.2328, 0.25, 0.2328, 0.25, 0.2328, 0.25, 0.2328, 0.25, 0.2328, 0.25, 0.2328, 0.25, 0.2328, 0.25, 0.2328, 0.25, 0.2328, 0.25, 0.2328, 0.25, 0.2328, 0.25, 0.2328, 0.25, 0.2328, 0.25, 0.2328, 0.25, 0.2328, 0.25, 0.2328, 0.25, 0.2328, 0.25, 0.2328, 0.25, 0.2328, 0.25, 0.2328, 0.25, 0.2328, 0.25, 0.2328, 0.25, 0.2328, 0.25, 0.2328, 0.25, 0.2328, 0.25, 0.2328, 0.25, 0.2328, 0.25, 0.2328, 0.25, 0.2328, 0.25, 0.2328, 0.25, 0.2328, 0.25, 0.2328, 0.25, 0.2328, 0.25, 0.2328, 0.25, 0.2328, 0.25, 0.2328, 0.25, 0.2328, 0.25, 0.2328, 0.25, 0.2328, 0.25, 0.2328, 0.25, 0.2328, 0.25, 0.2328, 0.25, 0.2328, 0.25, 0.2328, 0.25, 0.2328, 0.25, 0.2328, 0.25, 0.2328, 0.25, 0.2328, 0.25, 0.2328, 0.25, 0.2328, 0.25, 0.2328, 0.25, 0.2328, 0.25, 0.2328, 0.25, 0.2328, 0.25, 0.2328, 0.25, 0.2328, 0.25, 0.2328, 0.25, 0.2328, 0.25, 0.2328, 0.25, 0.2328, 0.25, 0.2328, 0.25, 0.2328, 0.25, 0.2328, 0.25, 0.2328, 0.25, 0.2328, 0.25, 0.2328, 0.25, 0.2328, 0.25, 0.2328, 0.25, 0.2328, 0.25, 0.2328, 0.25, 0.2328, 0.25, 0.2328, 0.25, 0.2328, 0.25, 0.2328, 0.25, 0.2328, 0.25, 0.2328, 0.25, 0.2328, 0.25, 0.2328, 0.25, 0.2328, 0.25, 0.2328, 0.25, 0.2328, 0.25, 0.2328, 0.25, 0.2328, 0.25, 0.2328, 0.25, 0.2328, 0.25, 0.2328, 0.25, 0.2328, 0.25, 0.2328, 0.25, 0.2328, 0.25, 0.2328, 0.25, 0.2328, 0.25, 0.2328, 0.25, 0.2328, 0.25, 0.2328, 0.25, 0.2328, 0.25, 0.2328, 0.25, 0.2328, 0.25, 0.2328, 0.25, 0.2328, 0.25, 0.2328, 0.25, 0.2328, 0.25, 0.2328, 0.25, 0.2328, 0.25, 0.2328, 0.25, 0.2328, 0.25, 0.2328, 0.25, 0.2328, 0.25, 0.2328, 0.25, 0.2328, 0.25, 0.2328, 0.25, 0.2328, 0.25, 0.2328, 0.25, 0.2328, 0.25, 0.2328, 0.25, 0.2328, 0.25, 0.2328, 0.25, 0.2328, 0.25, 0.2328, 0.25, 0.2328, 0.25, 0.2328, 0.25, 0.2328, 0.25, 0.2328, 0.25, 0.2328, 0.25, 0.2328, 0.25, 0.2328, 0.25, 0.2328, 0.25, 0.2328, 0.25, 0.2328, 0.25, 0.2328, 0.25, 0.2328, 0.25, 0.2328, 0.25, 0.2328, 0.25, 0.2328, 0.25, 0.2328, 0.25, 0.2328, 0.25, 0.2328, 0.25, 0.2328, 0.25, 0.2328, 0.25, 0.2328, 0.25])
me_cube_005.materials.append(mat_material)
me_cube_005.use_remesh_preserve_volume = False
me_cube_005.use_remesh_preserve_attributes = False
me_cube_005.use_mirror_vertex_groups = False
me_cube_005.update()
me_cube = bpy.data.meshes.new('Cube')
me_cube.from_pydata([(0.25, 2.25, -1.25), (0.25, 1.75, -1.25), (-0.25, 1.75, -1.25), (-0.25, 2.25, -1.25), (0.25, 2.25, 3.25), (0.25, 1.75, 3.25), (-0.25, 1.75, 3.25), (-0.25, 2.25, 3.25), (0.25, -1.75, -1.25), (0.25, -2.25, -1.25), (-0.25, -2.25, -1.25), (-0.25, -1.75, -1.25), (0.25, -1.75, 3.25), (0.25, -2.25, 3.25), (-0.25, -2.25, 3.25), (-0.25, -1.75, 3.25), (0.25, -1.75, 0.134), (0.25, -2.25, 0.134), (-0.25, -2.25, 0.134), (-0.25, -1.75, 0.134), (0.25, -1.75, -0.116), (0.25, -2.25, -0.116), (-0.25, -2.25, -0.116), (-0.25, -1.75, -0.116), (0.25, 2.25, 0.125), (0.25, 1.75, 0.125), (-0.25, 1.75, 0.125), (-0.25, 2.25, 0.125), (0.25, 2.25, -0.1255), (0.25, 1.75, -0.1255), (-0.25, 1.75, -0.1255), (-0.25, 2.25, -0.1255), (0.25, -1.75, 0.384), (0.25, -2.25, 0.384), (-0.25, -2.25, 0.384), (-0.25, -1.75, 0.384), (0.25, 2.25, 0.3745), (0.25, 1.75, 0.3745), (-0.25, 1.75, 0.3745), (-0.25, 2.25, 0.3745), (0.25, -1.75, 0.634), (0.25, -2.25, 0.634), (-0.25, -2.25, 0.634), (-0.25, -1.75, 0.634), (0.25, 2.25, 0.6243), (0.25, 1.75, 0.6243), (-0.25, 1.75, 0.6243), (-0.25, 2.25, 0.6243), (0.25, -1.75, 2.132), (0.25, -2.25, 2.132), (-0.25, -2.25, 2.132), (-0.25, -1.75, 2.132), (0.25, -1.75, 2.382), (0.25, -2.25, 2.382), (-0.25, -2.25, 2.382), (-0.25, -1.75, 2.382), (0.25, -1.75, 2.632), (0.25, -2.25, 2.632), (-0.25, -2.25, 2.632), (-0.25, -1.75, 2.632), (0.25, 2.25, 2.127), (0.25, 1.75, 2.127), (-0.25, 1.75, 2.127), (-0.25, 2.25, 2.127), (0.25, 2.25, 2.378), (0.25, 1.75, 2.378), (-0.25, 1.75, 2.378), (-0.25, 2.25, 2.378), (0.25, 2.25, 2.628), (0.25, 1.75, 2.628), (-0.25, 1.75, 2.628), (-0.25, 2.25, 2.628), (0.25, 2.25, 2.878), (0.25, 1.75, 2.878), (-0.25, 1.75, 2.878), (-0.25, 2.25, 2.878), (0.25, -1.75, 2.882), (0.25, -2.25, 2.882), (-0.25, -2.25, 2.882), (-0.25, -1.75, 2.882), (0.25, 2.25, 3.5), (0.25, 1.75, 3.5), (-0.25, 2.25, 3.5), (-0.25, 1.75, 3.5), (0.25, -1.75, 3.5), (0.25, -2.25, 3.5), (-0.25, -1.75, 3.5), (-0.25, -2.25, 3.5), (0.25, 2.25, 3.75), (0.25, 1.75, 3.75), (-0.25, 2.25, 3.75), (-0.25, 1.75, 3.75), (0.25, -1.75, 3.75), (0.25, -2.25, 3.75), (-0.25, -1.75, 3.75), (-0.25, -2.25, 3.75), (0.25, 2.25, 4.05), (0.25, 1.75, 4.05), (-0.25, 2.25, 4.05), (-0.25, 1.75, 4.05), (0.25, -1.75, 4.05), (0.25, -2.25, 4.05), (-0.25, -1.75, 4.05), (-0.25, -2.25, 4.05), (0.35, 2.25, 3.25), (0.35, 1.75, 3.25), (0.35, -1.75, 3.25), (0.35, -2.25, 3.25), (0.35, -1.75, -0.116), (0.35, -1.75, 0.134), (0.35, -2.25, -0.116), (0.35, -2.25, 0.134), (0.35, 2.25, -0.1255), (0.35, 2.25, 0.125), (0.35, 1.75, -0.1255), (0.35, 1.75, 0.125), (0.35, -1.75, 0.384), (0.35, -2.25, 0.384), (0.35, 2.25, 0.3745), (0.35, 1.75, 0.3745), (0.35, -1.75, 0.634), (0.35, -2.25, 0.634), (0.35, 2.25, 0.6243), (0.35, 1.75, 0.6243), (0.35, -1.75, 2.132), (0.35, -2.25, 2.132), (0.35, -1.75, 2.382), (0.35, -2.25, 2.382), (0.35, -1.75, 2.632), (0.35, -2.25, 2.632), (0.35, 2.25, 2.127), (0.35, 1.75, 2.127), (0.35, 2.25, 2.378), (0.35, 1.75, 2.378), (0.35, 2.25, 2.628), (0.35, 1.75, 2.628), (0.35, 2.25, 2.878), (0.35, 1.75, 2.878), (0.35, -1.75, 2.882), (0.35, -2.25, 2.882), (0.35, 2.25, 3.5), (0.35, 1.75, 3.5), (0.35, -1.75, 3.5), (0.35, -2.25, 3.5), (0.35, 2.25, 3.75), (0.35, 1.75, 3.75), (0.35, -1.75, 3.75), (0.35, -2.25, 3.75), (0.35, 2.25, 4.05), (0.35, 1.75, 4.05), (0.35, -1.75, 4.05), (0.35, -2.25, 4.05), (-0.35, 1.75, 3.25), (-0.35, 2.25, 3.25), (-0.35, -2.25, 3.25), (-0.35, -1.75, 3.25), (-0.35, -2.25, -0.116), (-0.35, -2.25, 0.134), (-0.35, -1.75, -0.116), (-0.35, -1.75, 0.134), (-0.35, 1.75, -0.1255), (-0.35, 1.75, 0.125), (-0.35, 2.25, -0.1255), (-0.35, 2.25, 0.125), (-0.35, -2.25, 0.384), (-0.35, -1.75, 0.384), (-0.35, 1.75, 0.3745), (-0.35, 2.25, 0.3745), (-0.35, -2.25, 0.634), (-0.35, -1.75, 0.634), (-0.35, 1.75, 0.6243), (-0.35, 2.25, 0.6243), (-0.35, -2.25, 2.132), (-0.35, -1.75, 2.132), (-0.35, -2.25, 2.382), (-0.35, -1.75, 2.382), (-0.35, -2.25, 2.632), (-0.35, -1.75, 2.632), (-0.35, 1.75, 2.127), (-0.35, 2.25, 2.127), (-0.35, 1.75, 2.378), (-0.35, 2.25, 2.378), (-0.35, 1.75, 2.628), (-0.35, 2.25, 2.628), (-0.35, 1.75, 2.878), (-0.35, 2.25, 2.878), (-0.35, -2.25, 2.882), (-0.35, -1.75, 2.882), (-0.35, 1.75, 3.5), (-0.35, 2.25, 3.5), (-0.35, -2.25, 3.5), (-0.35, -1.75, 3.5), (-0.35, 1.75, 3.75), (-0.35, 2.25, 3.75), (-0.35, -2.25, 3.75), (-0.35, -1.75, 3.75), (-0.35, 1.75, 4.05), (-0.35, 2.25, 4.05), (-0.35, -2.25, 4.05), (-0.35, -1.75, 4.05), (0.25, -2.35, 3.25), (-0.25, -2.35, 3.25), (0.25, -2.35, -0.116), (0.25, -2.35, 0.134), (-0.25, -2.35, -0.116), (-0.25, -2.35, 0.134), (0.25, -2.35, 0.384), (-0.25, -2.35, 0.384), (0.25, -2.35, 0.634), (-0.25, -2.35, 0.634), (0.25, -2.35, 2.132), (-0.25, -2.35, 2.132), (0.25, -2.35, 2.382), (-0.25, -2.35, 2.382), (0.25, -2.35, 2.632), (-0.25, -2.35, 2.632), (0.25, -2.35, 2.882), (-0.25, -2.35, 2.882), (0.25, -2.35, 3.5), (-0.25, -2.35, 3.5), (0.25, -2.35, 3.75), (-0.25, -2.35, 3.75), (0.25, -2.35, 4.05), (-0.25, -2.35, 4.05), (0.35, -2.35, -0.116), (0.35, -2.35, 0.134), (0.35, -2.35, 0.384), (0.35, -2.35, 0.634), (0.35, -2.35, 2.132), (0.35, -2.35, 2.382), (0.35, -2.35, 2.632), (0.35, -2.35, 2.882), (0.35, -2.35, 3.25), (0.35, -2.35, 3.5), (0.35, -2.35, 3.75), (0.35, -2.35, 4.05), (-0.35, -2.35, -0.116), (-0.35, -2.35, 0.134), (-0.35, -2.35, 0.384), (-0.35, -2.35, 0.634), (-0.35, -2.35, 2.132), (-0.35, -2.35, 2.382), (-0.35, -2.35, 2.632), (-0.35, -2.35, 2.882), (-0.35, -2.35, 3.5), (-0.35, -2.35, 3.25), (-0.35, -2.35, 4.05), (-0.35, -2.35, 3.75), (0.25, 2.35, 3.25), (-0.25, 2.35, 3.25), (0.25, 2.35, -0.1255), (0.25, 2.35, 0.125), (-0.25, 2.35, -0.1255), (-0.25, 2.35, 0.125), (0.25, 2.35, 0.3745), (-0.25, 2.35, 0.3745), (0.25, 2.35, 0.6243), (-0.25, 2.35, 0.6243), (0.25, 2.35, 2.127), (-0.25, 2.35, 2.127), (0.25, 2.35, 2.378), (-0.25, 2.35, 2.378), (0.25, 2.35, 2.628), (-0.25, 2.35, 2.628), (0.25, 2.35, 2.878), (-0.25, 2.35, 2.878), (0.25, 2.35, 3.5), (-0.25, 2.35, 3.5), (0.25, 2.35, 3.75), (-0.25, 2.35, 3.75), (0.25, 2.35, 4.05), (-0.25, 2.35, 4.05), (0.35, 2.35, -0.1255), (0.35, 2.35, 0.125), (0.35, 2.35, 0.3745), (0.35, 2.35, 0.6243), (0.35, 2.35, 2.127), (0.35, 2.35, 2.378), (0.35, 2.35, 2.628), (0.35, 2.35, 2.878), (0.35, 2.35, 3.5), (0.35, 2.35, 3.25), (0.35, 2.35, 4.05), (0.35, 2.35, 3.75), (-0.35, 2.35, -0.1255), (-0.35, 2.35, 0.125), (-0.35, 2.35, 0.3745), (-0.35, 2.35, 0.6243), (-0.35, 2.35, 2.127), (-0.35, 2.35, 2.378), (-0.35, 2.35, 2.628), (-0.35, 2.35, 2.878), (-0.35, 2.35, 3.5), (-0.35, 2.35, 3.25), (-0.35, 2.35, 3.75), (-0.35, 2.35, 4.05), (0.25, 1.65, -0.1255), (0.25, 1.65, 0.125), (-0.25, 1.65, -0.1255), (-0.25, 1.65, 0.125), (0.25, 1.65, 0.3745), (-0.25, 1.65, 0.3745), (0.25, 1.65, 0.6243), (-0.25, 1.65, 0.6243), (0.25, 1.65, 2.127), (-0.25, 1.65, 2.127), (0.25, 1.65, 2.378), (-0.25, 1.65, 2.378), (0.25, 1.65, 2.628), (-0.25, 1.65, 2.628), (0.25, 1.65, 2.878), (-0.25, 1.65, 2.878), (0.35, 1.65, -0.1255), (0.35, 1.65, 0.125), (0.35, 1.65, 0.3745), (0.35, 1.65, 0.6243), (0.35, 1.65, 2.127), (0.35, 1.65, 2.378), (0.35, 1.65, 2.628), (0.35, 1.65, 2.878), (-0.35, 1.65, -0.1255), (-0.35, 1.65, 0.125), (-0.35, 1.65, 0.3745), (-0.35, 1.65, 0.6243), (-0.35, 1.65, 2.127), (-0.35, 1.65, 2.378), (-0.35, 1.65, 2.628), (-0.35, 1.65, 2.878), (0.25, -1.65, -0.116), (0.25, -1.65, 0.134), (-0.25, -1.65, -0.116), (-0.25, -1.65, 0.134), (0.25, -1.65, 0.384), (-0.25, -1.65, 0.384), (0.25, -1.65, 0.634), (-0.25, -1.65, 0.634), (0.25, -1.65, 2.132), (-0.25, -1.65, 2.132), (0.25, -1.65, 2.382), (-0.25, -1.65, 2.382), (0.25, -1.65, 2.632), (-0.25, -1.65, 2.632), (0.25, -1.65, 2.882), (-0.25, -1.65, 2.882), (0.35, -1.65, -0.116), (0.35, -1.65, 0.134), (0.35, -1.65, 0.384), (0.35, -1.65, 0.634), (0.35, -1.65, 2.132), (0.35, -1.65, 2.382), (0.35, -1.65, 2.632), (0.35, -1.65, 2.882), (-0.35, -1.65, -0.116), (-0.35, -1.65, 0.134), (-0.35, -1.65, 0.384), (-0.35, -1.65, 0.634), (-0.35, -1.65, 2.132), (-0.35, -1.65, 2.382), (-0.35, -1.65, 2.632), (-0.35, -1.65, 2.882), (0.25, -0.675, 3.65), (-0.25, -0.675, 3.65), (0.25, -0.675, 3.9), (-0.25, -0.675, 3.9), (0.35, -0.675, 3.65), (0.35, -0.675, 3.9), (-0.35, -0.675, 3.9), (-0.35, -0.675, 3.65), (0.25, 0.675, 3.65), (-0.25, 0.675, 3.65), (0.25, 0.675, 3.9), (-0.25, 0.675, 3.9), (0.35, 0.675, 3.65), (0.35, 0.675, 3.9), (-0.35, 0.675, 3.65), (-0.35, 0.675, 3.9), (0.25, -0.585, 4.25), (-0.25, -0.585, 4.25), (0.25, -0.585, 4.55), (-0.25, -0.585, 4.55), (0.35, -0.585, 4.25), (0.35, -0.585, 4.55), (-0.35, -0.585, 4.55), (-0.35, -0.585, 4.25), (0.25, 0.585, 4.25), (-0.25, 0.585, 4.25), (0.25, 0.585, 4.55), (-0.25, 0.585, 4.55), (0.35, 0.585, 4.25), (0.35, 0.585, 4.55), (-0.35, 0.585, 4.55), (-0.35, 0.585, 4.25)], [], [(39, 38, 166, 167), (29, 114, 312, 296), (72, 4, 5, 73), (73, 5, 6, 74), (74, 6, 7, 75), (28, 0, 3, 31), (32, 16, 19, 35), (147, 151, 235, 234), (76, 12, 13, 77), (77, 13, 14, 78), (78, 14, 15, 79), (20, 8, 11, 23), (194, 95, 221, 247), (155, 191, 366, 367), (8, 20, 21, 9), (9, 21, 22, 10), (126, 124, 348, 349), (10, 22, 23, 11), (36, 24, 27, 39), (59, 58, 176, 177), (38, 37, 300, 301), (170, 166, 322, 323), (0, 28, 29, 1), (1, 29, 30, 2), (2, 30, 31, 3), (71, 183, 290, 263), (18, 34, 35, 19), (17, 33, 34, 18), (16, 32, 33, 17), (158, 159, 353, 352), (47, 44, 256, 257), (26, 38, 39, 27), (25, 37, 38, 26), (24, 36, 37, 25), (48, 40, 43, 51), (123, 45, 302, 315), (17, 18, 205, 203), (128, 56, 340, 350), (60, 44, 47, 63), (78, 79, 187, 186), (184, 182, 326, 327), (67, 64, 260, 261), (138, 128, 350, 351), (42, 50, 51, 43), (41, 49, 50, 42), (40, 48, 49, 41), (56, 52, 55, 59), (119, 123, 315, 314), (157, 156, 236, 237), (49, 48, 124, 125), (76, 138, 351, 342), (54, 58, 59, 55), (53, 57, 58, 54), (52, 56, 57, 53), (183, 185, 291, 290), (46, 62, 63, 47), (45, 61, 62, 46), (44, 60, 61, 45), (68, 64, 67, 71), (152, 6, 369, 374), (160, 30, 298, 320), (69, 68, 134, 135), (189, 82, 267, 292), (66, 70, 71, 67), (65, 69, 70, 66), (64, 68, 69, 65), (4, 72, 75, 7), (94, 95, 194, 195), (37, 119, 314, 300), (135, 137, 319, 318), (12, 76, 79, 15), (31, 30, 160, 162), (58, 57, 214, 215), (133, 65, 306, 317), (85, 84, 92, 93), (87, 85, 93, 95), (26, 161, 321, 299), (148, 144, 283, 282), (19, 16, 329, 331), (15, 155, 367, 361), (81, 83, 371, 370), (100, 101, 151, 150), (121, 41, 208, 227), (197, 98, 271, 295), (83, 81, 89, 91), (81, 80, 88, 89), (86, 87, 95, 94), (84, 86, 94, 92), (82, 83, 91, 90), (80, 82, 90, 88), (96, 98, 99, 97), (100, 102, 103, 101), (31, 162, 284, 252), (97, 99, 387, 386), (7, 153, 293, 249), (77, 78, 217, 216), (92, 94, 377, 376), (109, 108, 344, 345), (108, 109, 111, 110), (112, 113, 115, 114), (116, 120, 121, 117), (118, 122, 123, 119), (124, 126, 127, 125), (130, 132, 133, 131), (134, 136, 137, 135), (128, 138, 139, 129), (107, 106, 142, 143), (105, 104, 140, 141), (147, 146, 150, 151), (145, 144, 148, 149), (101, 103, 223, 222), (76, 77, 139, 138), (57, 56, 128, 129), (37, 36, 118, 119), (90, 193, 294, 269), (16, 17, 111, 109), (80, 81, 141, 140), (56, 59, 341, 340), (28, 31, 252, 250), (156, 22, 204, 236), (83, 188, 375, 371), (110, 111, 225, 224), (64, 65, 133, 132), (44, 45, 123, 122), (13, 12, 106, 107), (24, 25, 115, 113), (89, 88, 144, 145), (5, 4, 104, 105), (199, 102, 379, 382), (33, 32, 116, 117), (84, 85, 143, 142), (72, 73, 137, 136), (52, 53, 127, 126), (21, 20, 108, 110), (196, 192, 391, 390), (96, 97, 149, 148), (165, 169, 355, 354), (79, 76, 342, 343), (139, 77, 216, 231), (93, 92, 146, 147), (33, 117, 226, 206), (61, 60, 130, 131), (29, 28, 112, 114), (40, 41, 121, 120), (127, 53, 212, 229), (39, 167, 286, 255), (156, 157, 159, 158), (153, 152, 188, 189), (160, 161, 163, 162), (164, 168, 169, 165), (166, 170, 171, 167), (172, 174, 175, 173), (178, 180, 181, 179), (182, 184, 185, 183), (176, 186, 187, 177), (155, 154, 190, 191), (195, 194, 198, 199), (193, 192, 196, 197), (36, 39, 255, 254), (18, 19, 159, 157), (122, 118, 274, 275), (144, 88, 268, 283), (136, 134, 278, 279), (103, 102, 199, 198), (70, 69, 308, 309), (172, 50, 211, 240), (130, 60, 258, 276), (66, 67, 181, 180), (46, 47, 171, 170), (26, 27, 163, 161), (96, 148, 282, 270), (106, 12, 360, 364), (159, 19, 331, 353), (35, 34, 164, 165), (74, 75, 185, 184), (50, 49, 210, 211), (54, 55, 175, 174), (95, 93, 220, 221), (83, 82, 189, 188), (23, 158, 352, 330), (15, 14, 154, 155), (63, 62, 178, 179), (42, 43, 169, 168), (90, 91, 192, 193), (89, 145, 388, 384), (7, 6, 152, 153), (94, 195, 383, 377), (87, 86, 191, 190), (168, 164, 238, 239), (23, 22, 156, 158), (71, 70, 182, 183), (51, 50, 172, 173), (54, 174, 241, 213), (99, 98, 197, 196), (201, 200, 218, 219), (202, 203, 205, 204), (206, 208, 209, 207), (210, 212, 213, 211), (214, 216, 217, 215), (221, 220, 222, 223), (201, 219, 244, 245), (212, 210, 228, 229), (208, 206, 226, 227), (222, 220, 234, 235), (216, 214, 230, 231), (203, 202, 224, 225), (218, 200, 232, 233), (211, 213, 241, 240), (207, 209, 239, 238), (221, 223, 246, 247), (215, 217, 243, 242), (204, 205, 237, 236), (18, 157, 237, 205), (129, 139, 231, 230), (93, 147, 234, 220), (57, 129, 230, 214), (186, 176, 242, 243), (125, 127, 229, 228), (198, 194, 247, 246), (13, 107, 232, 200), (174, 172, 240, 241), (34, 33, 206, 207), (111, 17, 203, 225), (107, 143, 233, 232), (53, 54, 213, 212), (49, 125, 228, 210), (14, 13, 200, 201), (78, 186, 243, 217), (143, 85, 218, 233), (164, 34, 207, 238), (103, 198, 246, 223), (22, 21, 202, 204), (190, 154, 245, 244), (85, 87, 219, 218), (151, 101, 222, 235), (87, 190, 244, 219), (41, 42, 209, 208), (21, 110, 224, 202), (42, 168, 239, 209), (154, 14, 201, 245), (117, 121, 227, 226), (176, 58, 215, 242), (251, 250, 252, 253), (256, 254, 255, 257), (262, 264, 279, 278), (260, 258, 259, 261), (264, 262, 263, 265), (248, 249, 267, 266), (268, 269, 271, 270), (250, 251, 273, 272), (254, 256, 275, 274), (248, 266, 280, 281), (268, 270, 282, 283), (258, 260, 277, 276), (267, 249, 293, 292), (261, 259, 288, 289), (257, 255, 286, 287), (253, 252, 284, 285), (271, 269, 294, 295), (265, 263, 290, 291), (167, 171, 287, 286), (27, 24, 251, 253), (185, 75, 265, 291), (193, 197, 295, 294), (113, 112, 272, 273), (63, 179, 288, 259), (134, 68, 262, 278), (64, 132, 277, 260), (82, 80, 266, 267), (80, 140, 280, 266), (75, 72, 264, 265), (181, 67, 261, 289), (44, 122, 275, 256), (104, 4, 248, 281), (171, 47, 257, 287), (118, 36, 254, 274), (163, 27, 253, 285), (162, 163, 285, 284), (88, 90, 269, 268), (24, 113, 273, 251), (60, 63, 259, 258), (4, 7, 249, 248), (72, 136, 279, 264), (132, 130, 276, 277), (112, 28, 250, 272), (140, 104, 281, 280), (98, 96, 270, 271), (68, 71, 263, 262), (153, 189, 292, 293), (179, 181, 289, 288), (298, 299, 321, 320), (296, 297, 299, 298), (310, 308, 318, 319), (301, 303, 323, 322), (300, 302, 303, 301), (305, 307, 325, 324), (304, 306, 307, 305), (308, 310, 311, 309), (297, 296, 312, 313), (302, 300, 314, 315), (306, 304, 316, 317), (309, 311, 327, 326), (115, 25, 297, 313), (65, 66, 307, 306), (45, 46, 303, 302), (25, 26, 299, 297), (114, 115, 313, 312), (69, 135, 318, 308), (161, 160, 320, 321), (66, 180, 325, 307), (73, 74, 311, 310), (178, 62, 305, 324), (46, 170, 323, 303), (131, 133, 317, 316), (62, 61, 304, 305), (74, 184, 327, 311), (137, 73, 310, 319), (166, 38, 301, 322), (180, 178, 324, 325), (182, 70, 309, 326), (30, 29, 296, 298), (61, 131, 316, 304), (329, 328, 330, 331), (334, 332, 333, 335), (336, 338, 349, 348), (338, 336, 337, 339), (342, 340, 341, 343), (331, 330, 352, 353), (343, 341, 358, 359), (332, 334, 347, 346), (340, 342, 351, 350), (328, 329, 345, 344), (339, 337, 356, 357), (335, 333, 354, 355), (55, 52, 338, 339), (177, 187, 359, 358), (124, 48, 336, 348), (51, 173, 356, 337), (173, 175, 357, 356), (175, 55, 339, 357), (43, 40, 334, 335), (59, 177, 358, 341), (16, 109, 345, 329), (32, 35, 333, 332), (187, 79, 343, 359), (52, 126, 349, 338), (108, 20, 328, 344), (35, 165, 354, 333), (40, 120, 347, 334), (120, 116, 346, 347), (20, 23, 330, 328), (48, 51, 337, 336), (116, 32, 332, 346), (169, 43, 335, 355), (86, 84, 362, 363), (84, 142, 365, 362), (12, 15, 361, 360), (191, 86, 363, 366), (142, 106, 364, 365), (188, 152, 374, 375), (141, 81, 370, 373), (5, 105, 372, 368), (6, 5, 368, 369), (105, 141, 373, 372), (363, 362, 365, 373, 370, 371, 375, 366), (361, 367, 374, 369, 368, 372, 364, 360), (365, 364, 372, 373), (366, 375, 374, 367), (390, 391, 383, 382), (146, 92, 376, 380), (150, 146, 380, 381), (195, 199, 382, 383), (102, 100, 378, 379), (100, 150, 381, 378), (389, 381, 380, 388), (379, 378, 381, 389, 386, 387, 390, 382), (377, 383, 391, 385, 384, 388, 380, 376), (149, 97, 386, 389), (192, 91, 385, 391), (99, 196, 390, 387), (91, 89, 384, 385), (145, 149, 389, 388)])
me_cube.materials.append(mat_material)
me_cube.use_remesh_preserve_volume = False
me_cube.use_remesh_preserve_attributes = False
me_cube.use_mirror_vertex_groups = False
me_cube.update()

# ---- objects
ob_model_1 = bpy.data.objects.new('Model_1', me_cube_003)
ob_model_2 = bpy.data.objects.new('Model_2', me_cube_005)
ob_model_source = bpy.data.objects.new('Model_Source', me_cube)

# ---- transforms, parenting, visibility, modifiers, constraints
ob_model_1.location = (0.0, 0.0, 0.0)
ob_model_1.lock_rotations_4d = False
ob_model_1.empty_display_type = 'ARROWS'
ob_model_1.lineart.crease_threshold = 0.0
ob_model_2.location = (0.0, 0.0, 0.0)
ob_model_2.lock_rotations_4d = False
ob_model_2.empty_display_type = 'ARROWS'
ob_model_2.lineart.crease_threshold = 0.0
ob_model_source.location = (0.0, 0.0, 0.0)
ob_model_source.lock_rotations_4d = False
ob_model_source.empty_display_type = 'ARROWS'
ob_model_source.lineart.crease_threshold = 0.0

# ---- collection membership
col_collection_2.objects.link(ob_model_1)
col_collection_3.objects.link(ob_model_2)
col_collection_6.objects.link(ob_model_source)

# ---- scene / render settings (as saved in the file)
scene.frame_start = 1; scene.frame_end = 250; scene.frame_set(1)
scene.render.engine = 'BLENDER_EEVEE_NEXT'
scene.render.resolution_percentage = 50
scene.render.dither_intensity = 0.0
scene.cycles.use_denoising = False
scene.cycles.samples = 128
scene.cycles.sampling_pattern = 'TABULATED_SOBOL'
scene.cycles.use_adaptive_sampling = False
scene.cycles.use_light_tree = False
scene.cycles.blur_glossy = 0.0
scene.cycles.sample_clamp_indirect = 0.0
scene.view_settings.view_transform = 'Standard'
bpy.context.view_layer.update()

# ---- added for rendering (the .blend has no active camera and no usable light): camera, sun
cam_auto = bpy.data.cameras.new('AutoCamera')
cam_auto.lens = 50.0
cam_auto.sensor_width = 36.0
cam_auto.clip_end = 1000.0
ob_auto_camera = bpy.data.objects.new('AutoCamera', cam_auto)
scene.collection.objects.link(ob_auto_camera)
ob_auto_camera.location = (7.67546, -9.21056, 8.29037)
ob_auto_camera.rotation_euler = (1.09748, -7.21219e-08, 0.694738)
scene.camera = ob_auto_camera
light_auto_sun = bpy.data.lights.new('AutoSun', 'SUN')
light_auto_sun.energy = 3.0
light_auto_sun.angle = 0.0523599
ob_auto_sun = bpy.data.objects.new('AutoSun', light_auto_sun)
scene.collection.objects.link(ob_auto_sun)
ob_auto_sun.rotation_euler = (0.872665, 0.174533, 0.523599)
bpy.context.view_layer.update()

